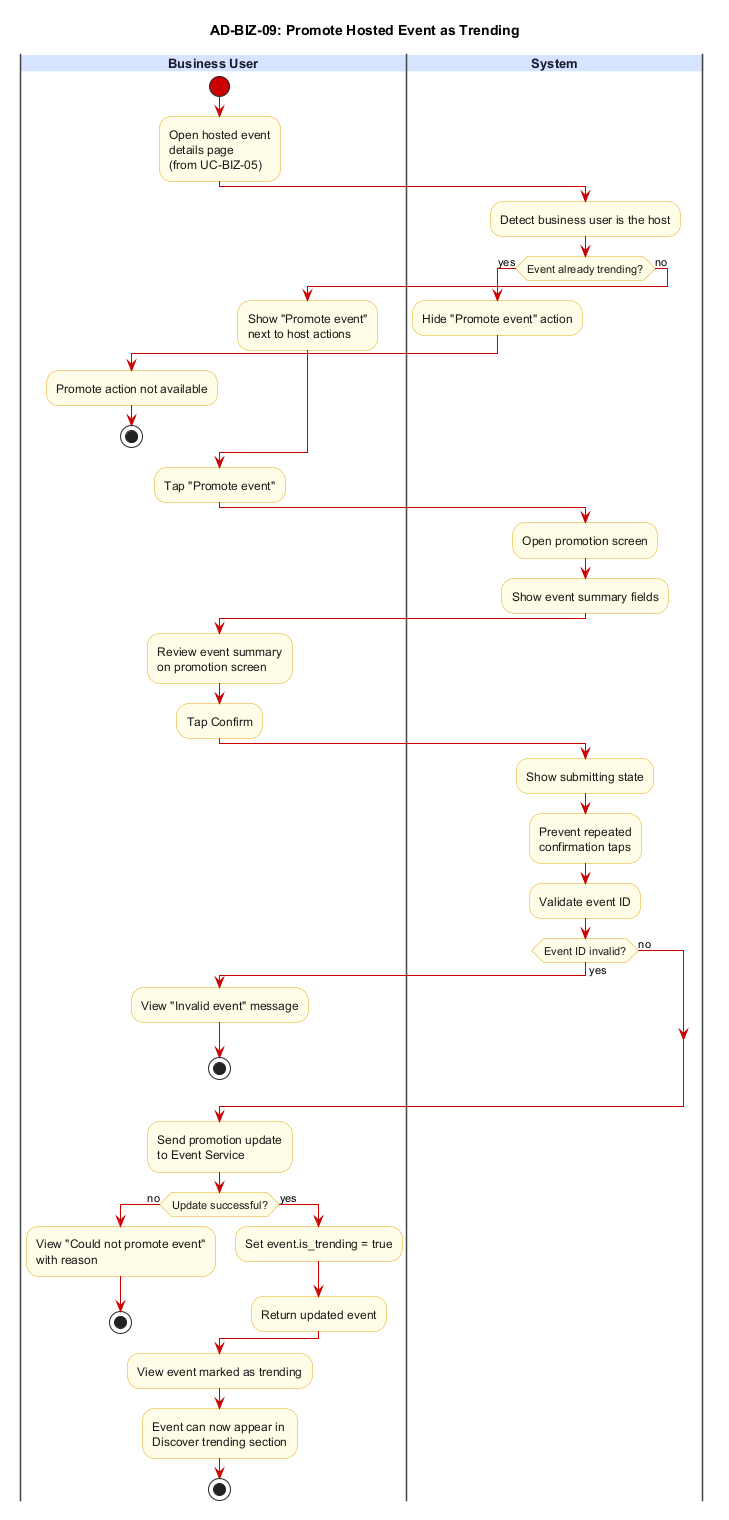

The diagram above was rendered by PlantUML. Its source (embedded in the PNG):
@startuml AD-BIZ-09_promote_hosted_event_as_trending
title AD-BIZ-09: Promote Hosted Event as Trending

skinparam backgroundColor #FFFFFF
skinparam swimlane {
  BorderColor #444444
  TitleBackgroundColor #D6E4FF
  TitleFontColor #1A1A2E
  TitleFontSize 13
  TitleFontStyle bold
}
skinparam activity {
  BackgroundColor #FFFDE7
  BorderColor #E6A817
  FontColor #1A1A1A
  DiamondBackgroundColor #FFFDE7
  DiamondBorderColor #E6A817
  ArrowColor #CC0000
  StartColor #CC0000
  EndColor #000000
}

|Business User|
start
:Open hosted event\ndetails page\n(from UC-BIZ-05);

|System|
:Detect business user is the host;
if (Event already trending?) then (yes)
  :Hide "Promote event" action;
  |Business User|
  :Promote action not available;
  stop
else (no)
  :Show "Promote event"\nnext to host actions;
endif

|Business User|
:Tap "Promote event";

|System|
:Open promotion screen;
:Show event summary fields;

|Business User|
:Review event summary\non promotion screen;
:Tap Confirm;

|System|
:Show submitting state;
:Prevent repeated\nconfirmation taps;
:Validate event ID;
if (Event ID invalid?) then (yes)
  |Business User|
  :View "Invalid event" message;
  stop
else (no)
endif
:Send promotion update\nto Event Service;
if (Update successful?) then (no)
  |Business User|
  :View "Could not promote event"\nwith reason;
  stop
else (yes)
  :Set event.is_trending = true;
  :Return updated event;
endif

|Business User|
:View event marked as trending;
:Event can now appear in\nDiscover trending section;
stop
@enduml